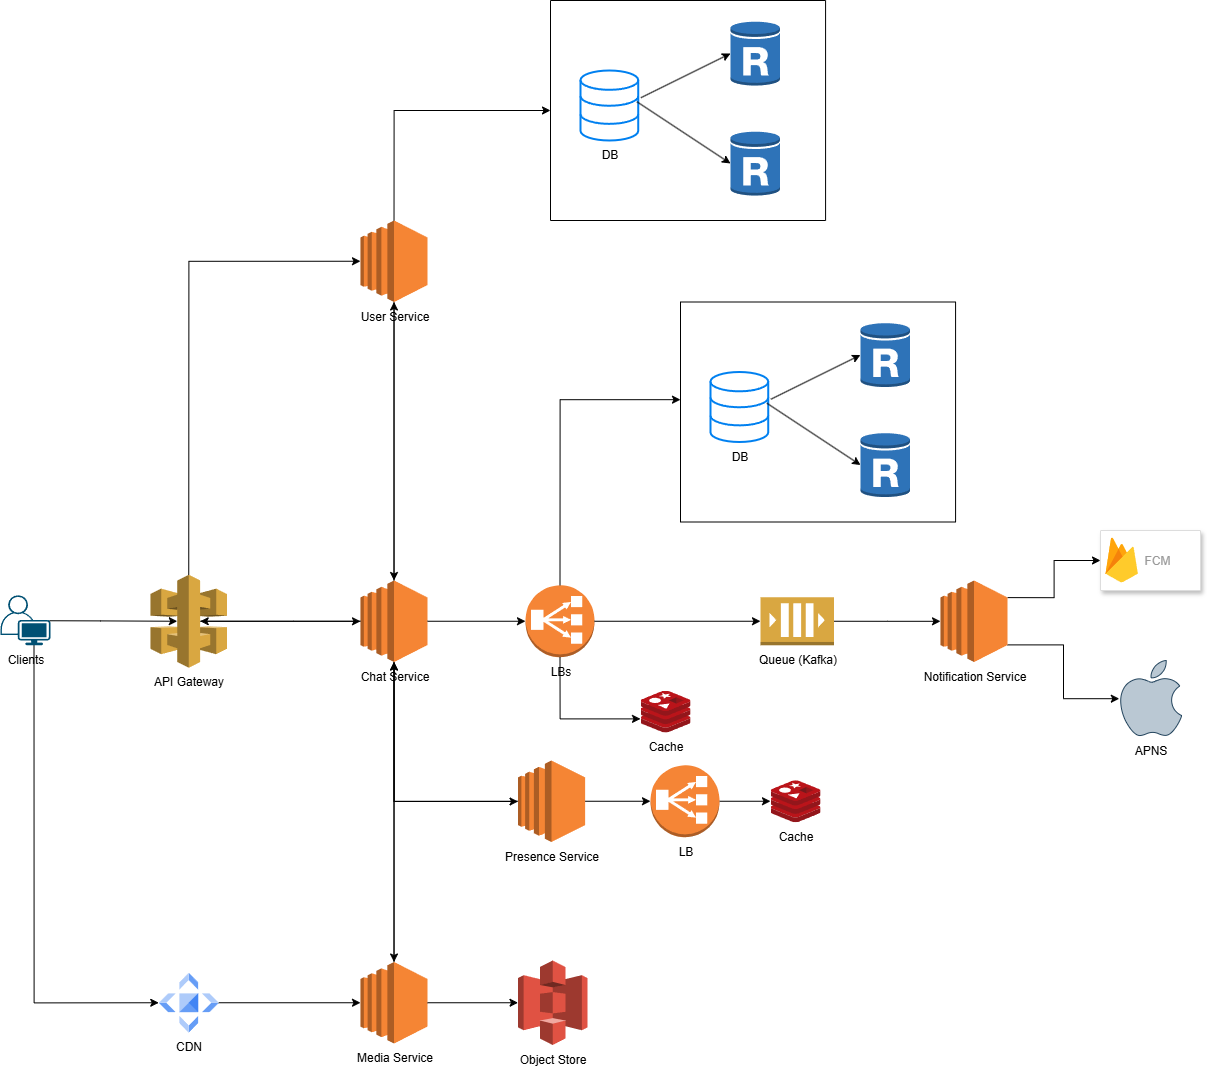

The diagram above was exported from draw.io. Its source (the exported page's mxGraphModel, read from the mxfile embedded in the PNG):
<mxGraphModel dx="2934" dy="2352" grid="1" gridSize="10" guides="1" tooltips="1" connect="1" arrows="1" fold="1" page="1" pageScale="1" pageWidth="850" pageHeight="1100" math="0" shadow="0">
  <root>
    <mxCell id="0" />
    <mxCell id="1" parent="0" />
    <mxCell id="OM5P2h9avd_9MFhmdvht-44" style="edgeStyle=orthogonalEdgeStyle;rounded=0;orthogonalLoop=1;jettySize=auto;html=1;exitX=0.67;exitY=1;exitDx=0;exitDy=0;exitPerimeter=0;entryX=0;entryY=0.5;entryDx=0;entryDy=0;" edge="1" parent="1" source="OM5P2h9avd_9MFhmdvht-2" target="OM5P2h9avd_9MFhmdvht-42">
      <mxGeometry relative="1" as="geometry" />
    </mxCell>
    <mxCell id="OM5P2h9avd_9MFhmdvht-2" value="Clients" style="points=[[0.35,0,0],[0.98,0.51,0],[1,0.71,0],[0.67,1,0],[0,0.795,0],[0,0.65,0]];verticalLabelPosition=bottom;sketch=0;html=1;verticalAlign=top;aspect=fixed;align=center;pointerEvents=1;shape=mxgraph.cisco19.user;fillColor=#005073;strokeColor=none;" vertex="1" parent="1">
      <mxGeometry x="-100" y="274.75" width="50" height="50" as="geometry" />
    </mxCell>
    <mxCell id="OM5P2h9avd_9MFhmdvht-3" style="edgeStyle=orthogonalEdgeStyle;rounded=0;orthogonalLoop=1;jettySize=auto;html=1;exitX=0.5;exitY=0;exitDx=0;exitDy=0;exitPerimeter=0;" edge="1" parent="1" source="OM5P2h9avd_9MFhmdvht-7" target="OM5P2h9avd_9MFhmdvht-8">
      <mxGeometry relative="1" as="geometry" />
    </mxCell>
    <mxCell id="OM5P2h9avd_9MFhmdvht-5" style="edgeStyle=orthogonalEdgeStyle;rounded=0;orthogonalLoop=1;jettySize=auto;html=1;exitX=0.5;exitY=1;exitDx=0;exitDy=0;exitPerimeter=0;" edge="1" parent="1" source="OM5P2h9avd_9MFhmdvht-7" target="OM5P2h9avd_9MFhmdvht-11">
      <mxGeometry relative="1" as="geometry">
        <Array as="points">
          <mxPoint x="294" y="481" />
        </Array>
      </mxGeometry>
    </mxCell>
    <mxCell id="OM5P2h9avd_9MFhmdvht-6" style="edgeStyle=orthogonalEdgeStyle;rounded=0;orthogonalLoop=1;jettySize=auto;html=1;exitX=0.5;exitY=1;exitDx=0;exitDy=0;exitPerimeter=0;" edge="1" parent="1" source="OM5P2h9avd_9MFhmdvht-7" target="OM5P2h9avd_9MFhmdvht-9">
      <mxGeometry relative="1" as="geometry" />
    </mxCell>
    <mxCell id="OM5P2h9avd_9MFhmdvht-7" value="Chat Service" style="outlineConnect=0;dashed=0;verticalLabelPosition=bottom;verticalAlign=top;align=center;html=1;shape=mxgraph.aws3.ec2;fillColor=#F58534;gradientColor=none;" vertex="1" parent="1">
      <mxGeometry x="260" y="260" width="67.04" height="81.5" as="geometry" />
    </mxCell>
    <mxCell id="OM5P2h9avd_9MFhmdvht-33" style="edgeStyle=orthogonalEdgeStyle;rounded=0;orthogonalLoop=1;jettySize=auto;html=1;exitX=0.5;exitY=1;exitDx=0;exitDy=0;exitPerimeter=0;" edge="1" parent="1" source="OM5P2h9avd_9MFhmdvht-8" target="OM5P2h9avd_9MFhmdvht-7">
      <mxGeometry relative="1" as="geometry" />
    </mxCell>
    <mxCell id="OM5P2h9avd_9MFhmdvht-60" style="edgeStyle=orthogonalEdgeStyle;rounded=0;orthogonalLoop=1;jettySize=auto;html=1;exitX=0.5;exitY=0;exitDx=0;exitDy=0;exitPerimeter=0;" edge="1" parent="1" source="OM5P2h9avd_9MFhmdvht-8" target="OM5P2h9avd_9MFhmdvht-56">
      <mxGeometry relative="1" as="geometry" />
    </mxCell>
    <mxCell id="OM5P2h9avd_9MFhmdvht-8" value="User Service" style="outlineConnect=0;dashed=0;verticalLabelPosition=bottom;verticalAlign=top;align=center;html=1;shape=mxgraph.aws3.ec2;fillColor=#F58534;gradientColor=none;" vertex="1" parent="1">
      <mxGeometry x="260" y="-100" width="67.04" height="81.5" as="geometry" />
    </mxCell>
    <mxCell id="OM5P2h9avd_9MFhmdvht-9" value="Media Service" style="outlineConnect=0;dashed=0;verticalLabelPosition=bottom;verticalAlign=top;align=center;html=1;shape=mxgraph.aws3.ec2;fillColor=#F58534;gradientColor=none;" vertex="1" parent="1">
      <mxGeometry x="260" y="641.5" width="67.04" height="81.5" as="geometry" />
    </mxCell>
    <mxCell id="OM5P2h9avd_9MFhmdvht-46" style="edgeStyle=orthogonalEdgeStyle;rounded=0;orthogonalLoop=1;jettySize=auto;html=1;exitX=1;exitY=0.5;exitDx=0;exitDy=0;exitPerimeter=0;" edge="1" parent="1" source="OM5P2h9avd_9MFhmdvht-11" target="OM5P2h9avd_9MFhmdvht-45">
      <mxGeometry relative="1" as="geometry" />
    </mxCell>
    <mxCell id="OM5P2h9avd_9MFhmdvht-11" value="Presence Service" style="outlineConnect=0;dashed=0;verticalLabelPosition=bottom;verticalAlign=top;align=center;html=1;shape=mxgraph.aws3.ec2;fillColor=#F58534;gradientColor=none;" vertex="1" parent="1">
      <mxGeometry x="417.53" y="440" width="67.04" height="81.5" as="geometry" />
    </mxCell>
    <mxCell id="OM5P2h9avd_9MFhmdvht-12" style="edgeStyle=orthogonalEdgeStyle;rounded=0;orthogonalLoop=1;jettySize=auto;html=1;exitX=1;exitY=0.21;exitDx=0;exitDy=0;exitPerimeter=0;entryX=0;entryY=0.5;entryDx=0;entryDy=0;" edge="1" parent="1" source="OM5P2h9avd_9MFhmdvht-14" target="OM5P2h9avd_9MFhmdvht-22">
      <mxGeometry relative="1" as="geometry" />
    </mxCell>
    <mxCell id="OM5P2h9avd_9MFhmdvht-13" style="edgeStyle=orthogonalEdgeStyle;rounded=0;orthogonalLoop=1;jettySize=auto;html=1;exitX=1;exitY=0.79;exitDx=0;exitDy=0;exitPerimeter=0;" edge="1" parent="1" source="OM5P2h9avd_9MFhmdvht-14" target="OM5P2h9avd_9MFhmdvht-26">
      <mxGeometry relative="1" as="geometry" />
    </mxCell>
    <mxCell id="OM5P2h9avd_9MFhmdvht-14" value="Notification Service" style="outlineConnect=0;dashed=0;verticalLabelPosition=bottom;verticalAlign=top;align=center;html=1;shape=mxgraph.aws3.ec2;fillColor=#F58534;gradientColor=none;" vertex="1" parent="1">
      <mxGeometry x="840" y="260" width="67.04" height="81.5" as="geometry" />
    </mxCell>
    <mxCell id="OM5P2h9avd_9MFhmdvht-15" value="Object Store" style="outlineConnect=0;dashed=0;verticalLabelPosition=bottom;verticalAlign=top;align=center;html=1;shape=mxgraph.aws3.s3;fillColor=#E05243;gradientColor=none;" vertex="1" parent="1">
      <mxGeometry x="417.53" y="640" width="69.51" height="84.5" as="geometry" />
    </mxCell>
    <mxCell id="OM5P2h9avd_9MFhmdvht-16" value="Cache" style="image;sketch=0;aspect=fixed;html=1;points=[];align=center;fontSize=12;image=img/lib/mscae/Cache_Redis_Product.svg;" vertex="1" parent="1">
      <mxGeometry x="670" y="459.75" width="50" height="42" as="geometry" />
    </mxCell>
    <mxCell id="OM5P2h9avd_9MFhmdvht-17" value="Cache" style="image;sketch=0;aspect=fixed;html=1;points=[];align=center;fontSize=12;image=img/lib/mscae/Cache_Redis_Product.svg;" vertex="1" parent="1">
      <mxGeometry x="540" y="370" width="50" height="42" as="geometry" />
    </mxCell>
    <mxCell id="OM5P2h9avd_9MFhmdvht-18" style="edgeStyle=orthogonalEdgeStyle;rounded=0;orthogonalLoop=1;jettySize=auto;html=1;exitX=1;exitY=0.5;exitDx=0;exitDy=0;exitPerimeter=0;" edge="1" parent="1" source="OM5P2h9avd_9MFhmdvht-19" target="OM5P2h9avd_9MFhmdvht-14">
      <mxGeometry relative="1" as="geometry" />
    </mxCell>
    <mxCell id="OM5P2h9avd_9MFhmdvht-19" value="Queue (Kafka)" style="outlineConnect=0;dashed=0;verticalLabelPosition=bottom;verticalAlign=top;align=center;html=1;shape=mxgraph.aws3.queue;fillColor=#D9A741;gradientColor=none;" vertex="1" parent="1">
      <mxGeometry x="660" y="276.75" width="73.5" height="48" as="geometry" />
    </mxCell>
    <mxCell id="OM5P2h9avd_9MFhmdvht-22" value="" style="fillColor=#ffffff;strokeColor=#dddddd;shadow=1;strokeWidth=1;rounded=1;absoluteArcSize=1;arcSize=2;" vertex="1" parent="1">
      <mxGeometry x="1000" y="210" width="100" height="60" as="geometry" />
    </mxCell>
    <mxCell id="OM5P2h9avd_9MFhmdvht-23" value="FCM" style="sketch=0;dashed=0;connectable=0;html=1;fillColor=#5184F3;strokeColor=none;shape=mxgraph.gcp2.firebase;part=1;labelPosition=right;verticalLabelPosition=middle;align=left;verticalAlign=middle;spacingLeft=5;fontColor=#999999;fontSize=12;" vertex="1" parent="OM5P2h9avd_9MFhmdvht-22">
      <mxGeometry width="32.4" height="45" relative="1" as="geometry">
        <mxPoint x="5" y="7" as="offset" />
      </mxGeometry>
    </mxCell>
    <mxCell id="OM5P2h9avd_9MFhmdvht-26" value="APNS" style="dashed=0;outlineConnect=0;html=1;align=center;labelPosition=center;verticalLabelPosition=bottom;verticalAlign=top;shape=mxgraph.weblogos.apple;fillColor=#bac8d3;strokeColor=#23445d;" vertex="1" parent="1">
      <mxGeometry x="1018.8" y="340" width="62.400000000000006" height="76.2" as="geometry" />
    </mxCell>
    <mxCell id="OM5P2h9avd_9MFhmdvht-27" style="edgeStyle=orthogonalEdgeStyle;rounded=0;orthogonalLoop=1;jettySize=auto;html=1;exitX=1;exitY=0.5;exitDx=0;exitDy=0;exitPerimeter=0;entryX=0;entryY=0.5;entryDx=0;entryDy=0;entryPerimeter=0;" edge="1" parent="1" source="OM5P2h9avd_9MFhmdvht-9" target="OM5P2h9avd_9MFhmdvht-15">
      <mxGeometry relative="1" as="geometry" />
    </mxCell>
    <mxCell id="OM5P2h9avd_9MFhmdvht-31" style="edgeStyle=orthogonalEdgeStyle;rounded=0;orthogonalLoop=1;jettySize=auto;html=1;exitX=0.65;exitY=0.5;exitDx=0;exitDy=0;exitPerimeter=0;" edge="1" parent="1" source="OM5P2h9avd_9MFhmdvht-29" target="OM5P2h9avd_9MFhmdvht-7">
      <mxGeometry relative="1" as="geometry" />
    </mxCell>
    <mxCell id="OM5P2h9avd_9MFhmdvht-29" value="API Gateway" style="outlineConnect=0;dashed=0;verticalLabelPosition=bottom;verticalAlign=top;align=center;html=1;shape=mxgraph.aws3.api_gateway;fillColor=#D9A741;gradientColor=none;" vertex="1" parent="1">
      <mxGeometry x="50" y="254.25" width="76.5" height="93" as="geometry" />
    </mxCell>
    <mxCell id="OM5P2h9avd_9MFhmdvht-32" style="edgeStyle=orthogonalEdgeStyle;rounded=0;orthogonalLoop=1;jettySize=auto;html=1;exitX=0.5;exitY=0;exitDx=0;exitDy=0;exitPerimeter=0;entryX=0;entryY=0.5;entryDx=0;entryDy=0;entryPerimeter=0;" edge="1" parent="1" source="OM5P2h9avd_9MFhmdvht-29" target="OM5P2h9avd_9MFhmdvht-8">
      <mxGeometry relative="1" as="geometry" />
    </mxCell>
    <mxCell id="OM5P2h9avd_9MFhmdvht-34" style="edgeStyle=orthogonalEdgeStyle;rounded=0;orthogonalLoop=1;jettySize=auto;html=1;exitX=0;exitY=0.5;exitDx=0;exitDy=0;exitPerimeter=0;entryX=0.65;entryY=0.5;entryDx=0;entryDy=0;entryPerimeter=0;" edge="1" parent="1" source="OM5P2h9avd_9MFhmdvht-7" target="OM5P2h9avd_9MFhmdvht-29">
      <mxGeometry relative="1" as="geometry" />
    </mxCell>
    <mxCell id="OM5P2h9avd_9MFhmdvht-35" style="edgeStyle=orthogonalEdgeStyle;rounded=0;orthogonalLoop=1;jettySize=auto;html=1;exitX=0.98;exitY=0.51;exitDx=0;exitDy=0;exitPerimeter=0;entryX=0.35;entryY=0.5;entryDx=0;entryDy=0;entryPerimeter=0;" edge="1" parent="1" source="OM5P2h9avd_9MFhmdvht-2" target="OM5P2h9avd_9MFhmdvht-29">
      <mxGeometry relative="1" as="geometry" />
    </mxCell>
    <mxCell id="OM5P2h9avd_9MFhmdvht-37" style="edgeStyle=orthogonalEdgeStyle;rounded=0;orthogonalLoop=1;jettySize=auto;html=1;exitX=0.5;exitY=0;exitDx=0;exitDy=0;exitPerimeter=0;entryX=0.5;entryY=1;entryDx=0;entryDy=0;entryPerimeter=0;" edge="1" parent="1" source="OM5P2h9avd_9MFhmdvht-9" target="OM5P2h9avd_9MFhmdvht-7">
      <mxGeometry relative="1" as="geometry" />
    </mxCell>
    <mxCell id="OM5P2h9avd_9MFhmdvht-38" style="edgeStyle=orthogonalEdgeStyle;rounded=0;orthogonalLoop=1;jettySize=auto;html=1;exitX=0;exitY=0.5;exitDx=0;exitDy=0;exitPerimeter=0;entryX=0.5;entryY=1;entryDx=0;entryDy=0;entryPerimeter=0;" edge="1" parent="1" source="OM5P2h9avd_9MFhmdvht-11" target="OM5P2h9avd_9MFhmdvht-7">
      <mxGeometry relative="1" as="geometry" />
    </mxCell>
    <mxCell id="OM5P2h9avd_9MFhmdvht-42" value="CDN" style="editableCssRules=.*;html=1;shape=image;verticalLabelPosition=bottom;labelBackgroundColor=#ffffff;verticalAlign=top;aspect=fixed;imageAspect=0;image=data:image/svg+xml,(base64 omitted: 996 chars);" vertex="1" parent="1">
      <mxGeometry x="58.25" y="652.25" width="60" height="60" as="geometry" />
    </mxCell>
    <mxCell id="OM5P2h9avd_9MFhmdvht-43" style="edgeStyle=orthogonalEdgeStyle;rounded=0;orthogonalLoop=1;jettySize=auto;html=1;exitX=1;exitY=0.5;exitDx=0;exitDy=0;entryX=0;entryY=0.5;entryDx=0;entryDy=0;entryPerimeter=0;" edge="1" parent="1" source="OM5P2h9avd_9MFhmdvht-42" target="OM5P2h9avd_9MFhmdvht-9">
      <mxGeometry relative="1" as="geometry" />
    </mxCell>
    <mxCell id="OM5P2h9avd_9MFhmdvht-47" style="edgeStyle=orthogonalEdgeStyle;rounded=0;orthogonalLoop=1;jettySize=auto;html=1;exitX=1;exitY=0.5;exitDx=0;exitDy=0;exitPerimeter=0;" edge="1" parent="1" source="OM5P2h9avd_9MFhmdvht-45" target="OM5P2h9avd_9MFhmdvht-16">
      <mxGeometry relative="1" as="geometry" />
    </mxCell>
    <mxCell id="OM5P2h9avd_9MFhmdvht-45" value="LB" style="outlineConnect=0;dashed=0;verticalLabelPosition=bottom;verticalAlign=top;align=center;html=1;shape=mxgraph.aws3.classic_load_balancer;fillColor=#F58536;gradientColor=none;" vertex="1" parent="1">
      <mxGeometry x="550" y="444.75" width="69" height="72" as="geometry" />
    </mxCell>
    <mxCell id="OM5P2h9avd_9MFhmdvht-48" value="LBs" style="outlineConnect=0;dashed=0;verticalLabelPosition=bottom;verticalAlign=top;align=center;html=1;shape=mxgraph.aws3.classic_load_balancer;fillColor=#F58536;gradientColor=none;" vertex="1" parent="1">
      <mxGeometry x="424.99999999999994" y="264.75" width="69" height="72" as="geometry" />
    </mxCell>
    <mxCell id="OM5P2h9avd_9MFhmdvht-49" style="edgeStyle=orthogonalEdgeStyle;rounded=0;orthogonalLoop=1;jettySize=auto;html=1;exitX=1;exitY=0.5;exitDx=0;exitDy=0;exitPerimeter=0;entryX=0;entryY=0.5;entryDx=0;entryDy=0;entryPerimeter=0;" edge="1" parent="1" source="OM5P2h9avd_9MFhmdvht-7" target="OM5P2h9avd_9MFhmdvht-48">
      <mxGeometry relative="1" as="geometry" />
    </mxCell>
    <mxCell id="OM5P2h9avd_9MFhmdvht-52" style="edgeStyle=orthogonalEdgeStyle;rounded=0;orthogonalLoop=1;jettySize=auto;html=1;exitX=0.5;exitY=1;exitDx=0;exitDy=0;exitPerimeter=0;entryX=0;entryY=0.676;entryDx=0;entryDy=0;entryPerimeter=0;" edge="1" parent="1" source="OM5P2h9avd_9MFhmdvht-48" target="OM5P2h9avd_9MFhmdvht-17">
      <mxGeometry relative="1" as="geometry" />
    </mxCell>
    <mxCell id="OM5P2h9avd_9MFhmdvht-53" style="edgeStyle=orthogonalEdgeStyle;rounded=0;orthogonalLoop=1;jettySize=auto;html=1;exitX=1;exitY=0.5;exitDx=0;exitDy=0;exitPerimeter=0;entryX=0;entryY=0.5;entryDx=0;entryDy=0;entryPerimeter=0;" edge="1" parent="1" source="OM5P2h9avd_9MFhmdvht-48" target="OM5P2h9avd_9MFhmdvht-19">
      <mxGeometry relative="1" as="geometry" />
    </mxCell>
    <mxCell id="OM5P2h9avd_9MFhmdvht-56" value="" style="swimlane;startSize=0;" vertex="1" parent="1">
      <mxGeometry x="450" y="-320" width="275.08" height="220" as="geometry" />
    </mxCell>
    <mxCell id="OM5P2h9avd_9MFhmdvht-20" value="&lt;span&gt;&lt;font&gt;DB&lt;/font&gt;&lt;/span&gt;" style="html=1;verticalLabelPosition=bottom;align=center;labelBackgroundColor=#ffffff;verticalAlign=top;strokeWidth=2;strokeColor=#0080F0;shadow=0;dashed=0;shape=mxgraph.ios7.icons.data;" vertex="1" parent="OM5P2h9avd_9MFhmdvht-56">
      <mxGeometry x="29.999999999999964" y="70" width="57.73" height="70" as="geometry" />
    </mxCell>
    <mxCell id="OM5P2h9avd_9MFhmdvht-55" value="" style="outlineConnect=0;dashed=0;verticalLabelPosition=bottom;verticalAlign=top;align=center;html=1;shape=mxgraph.aws3.rds_db_instance_read_replica;fillColor=#2E73B8;gradientColor=none;" vertex="1" parent="OM5P2h9avd_9MFhmdvht-56">
      <mxGeometry x="180" y="20" width="49.5" height="66" as="geometry" />
    </mxCell>
    <mxCell id="OM5P2h9avd_9MFhmdvht-57" value="" style="outlineConnect=0;dashed=0;verticalLabelPosition=bottom;verticalAlign=top;align=center;html=1;shape=mxgraph.aws3.rds_db_instance_read_replica;fillColor=#2E73B8;gradientColor=none;" vertex="1" parent="OM5P2h9avd_9MFhmdvht-56">
      <mxGeometry x="180" y="130" width="49.5" height="66" as="geometry" />
    </mxCell>
    <mxCell id="OM5P2h9avd_9MFhmdvht-58" value="" style="endArrow=classic;html=1;rounded=0;exitX=1.046;exitY=0.389;exitDx=0;exitDy=0;exitPerimeter=0;entryX=0;entryY=0.5;entryDx=0;entryDy=0;entryPerimeter=0;" edge="1" parent="OM5P2h9avd_9MFhmdvht-56" source="OM5P2h9avd_9MFhmdvht-20" target="OM5P2h9avd_9MFhmdvht-55">
      <mxGeometry width="50" height="50" relative="1" as="geometry">
        <mxPoint x="220" y="330" as="sourcePoint" />
        <mxPoint x="270" y="280" as="targetPoint" />
      </mxGeometry>
    </mxCell>
    <mxCell id="OM5P2h9avd_9MFhmdvht-59" value="" style="endArrow=classic;html=1;rounded=0;exitX=0.977;exitY=0.446;exitDx=0;exitDy=0;exitPerimeter=0;entryX=0;entryY=0.5;entryDx=0;entryDy=0;entryPerimeter=0;" edge="1" parent="OM5P2h9avd_9MFhmdvht-56" source="OM5P2h9avd_9MFhmdvht-20" target="OM5P2h9avd_9MFhmdvht-57">
      <mxGeometry width="50" height="50" relative="1" as="geometry">
        <mxPoint x="124" y="127" as="sourcePoint" />
        <mxPoint x="220" y="83" as="targetPoint" />
      </mxGeometry>
    </mxCell>
    <mxCell id="OM5P2h9avd_9MFhmdvht-61" value="" style="swimlane;startSize=0;" vertex="1" parent="1">
      <mxGeometry x="580" y="-18.5" width="275.08" height="220" as="geometry" />
    </mxCell>
    <mxCell id="OM5P2h9avd_9MFhmdvht-62" value="&lt;span&gt;&lt;font&gt;DB&lt;/font&gt;&lt;/span&gt;" style="html=1;verticalLabelPosition=bottom;align=center;labelBackgroundColor=#ffffff;verticalAlign=top;strokeWidth=2;strokeColor=#0080F0;shadow=0;dashed=0;shape=mxgraph.ios7.icons.data;" vertex="1" parent="OM5P2h9avd_9MFhmdvht-61">
      <mxGeometry x="29.999999999999964" y="70" width="57.73" height="70" as="geometry" />
    </mxCell>
    <mxCell id="OM5P2h9avd_9MFhmdvht-63" value="" style="outlineConnect=0;dashed=0;verticalLabelPosition=bottom;verticalAlign=top;align=center;html=1;shape=mxgraph.aws3.rds_db_instance_read_replica;fillColor=#2E73B8;gradientColor=none;" vertex="1" parent="OM5P2h9avd_9MFhmdvht-61">
      <mxGeometry x="180" y="20" width="49.5" height="66" as="geometry" />
    </mxCell>
    <mxCell id="OM5P2h9avd_9MFhmdvht-64" value="" style="outlineConnect=0;dashed=0;verticalLabelPosition=bottom;verticalAlign=top;align=center;html=1;shape=mxgraph.aws3.rds_db_instance_read_replica;fillColor=#2E73B8;gradientColor=none;" vertex="1" parent="OM5P2h9avd_9MFhmdvht-61">
      <mxGeometry x="180" y="130" width="49.5" height="66" as="geometry" />
    </mxCell>
    <mxCell id="OM5P2h9avd_9MFhmdvht-65" value="" style="endArrow=classic;html=1;rounded=0;exitX=1.046;exitY=0.389;exitDx=0;exitDy=0;exitPerimeter=0;entryX=0;entryY=0.5;entryDx=0;entryDy=0;entryPerimeter=0;" edge="1" parent="OM5P2h9avd_9MFhmdvht-61" source="OM5P2h9avd_9MFhmdvht-62" target="OM5P2h9avd_9MFhmdvht-63">
      <mxGeometry width="50" height="50" relative="1" as="geometry">
        <mxPoint x="220" y="330" as="sourcePoint" />
        <mxPoint x="270" y="280" as="targetPoint" />
      </mxGeometry>
    </mxCell>
    <mxCell id="OM5P2h9avd_9MFhmdvht-66" value="" style="endArrow=classic;html=1;rounded=0;exitX=0.977;exitY=0.446;exitDx=0;exitDy=0;exitPerimeter=0;entryX=0;entryY=0.5;entryDx=0;entryDy=0;entryPerimeter=0;" edge="1" parent="OM5P2h9avd_9MFhmdvht-61" source="OM5P2h9avd_9MFhmdvht-62" target="OM5P2h9avd_9MFhmdvht-64">
      <mxGeometry width="50" height="50" relative="1" as="geometry">
        <mxPoint x="124" y="127" as="sourcePoint" />
        <mxPoint x="220" y="83" as="targetPoint" />
      </mxGeometry>
    </mxCell>
    <mxCell id="OM5P2h9avd_9MFhmdvht-67" style="edgeStyle=orthogonalEdgeStyle;rounded=0;orthogonalLoop=1;jettySize=auto;html=1;exitX=0.5;exitY=0;exitDx=0;exitDy=0;exitPerimeter=0;entryX=0;entryY=0.444;entryDx=0;entryDy=0;entryPerimeter=0;" edge="1" parent="1" source="OM5P2h9avd_9MFhmdvht-48" target="OM5P2h9avd_9MFhmdvht-61">
      <mxGeometry relative="1" as="geometry" />
    </mxCell>
  </root>
</mxGraphModel>